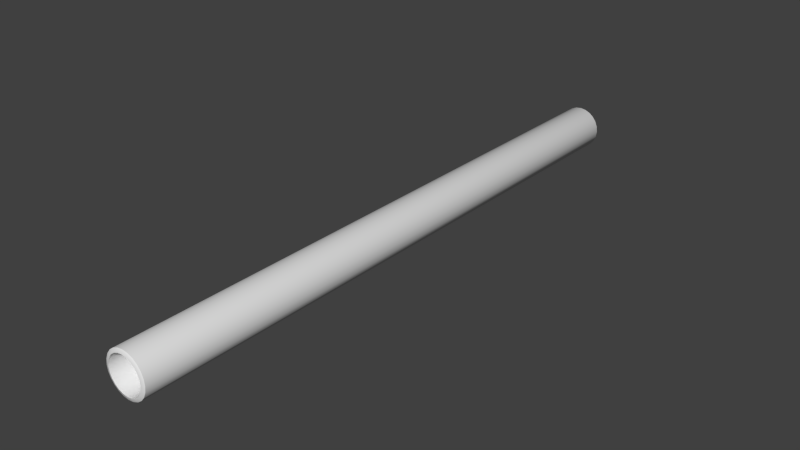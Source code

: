 # Source: w_pipe.blend  (saved by Blender 2.78.0; exported with 4.5.12 LTS)
import bpy
from mathutils import Matrix  # noqa: F401  (used for matrix-valued properties, if any)

bpy.ops.wm.read_factory_settings(use_empty=True)
scene = bpy.context.scene
scene.name = 'Scene'

# ---- collections
col_collection_1 = bpy.data.collections.new('Collection 1'); scene.collection.children.link(col_collection_1)

# ---- world
world_world = bpy.data.worlds.new('World'); scene.world = world_world
world_world.color = (0.05088, 0.05088, 0.05088)
world_world.use_sun_shadow = False
world_world.sun_shadow_jitter_overblur = 0.0
world_world.cycles.sampling_method = 'NONE'
world_world.cycles.sample_map_resolution = 256

# ---- meshes
me_cylinder = bpy.data.meshes.new('Cylinder')
me_cylinder.from_pydata([(4.1e-10, 0.7186, 0.04263), (0.01103, 0.7186, 0.04118), (0.02132, 0.7186, 0.03692), (0.03015, 0.7186, 0.03015), (0.03692, 0.7186, 0.02132), (0.04118, 0.7186, 0.01103), (0.04263, 0.7186, -4.004e-08), (0.04118, 0.7186, -0.01103), (0.03692, 0.7186, -0.02132), (0.03015, 0.7186, -0.03015), (0.02132, 0.7186, -0.03692), (0.01103, 0.7186, -0.04118), (1.701e-08, 0.7186, -0.04263), (-0.01103, 0.7186, -0.04118), (-0.02132, 0.7186, -0.03692), (-0.03015, 0.7186, -0.03015), (-0.03692, 0.7186, -0.02132), (-0.04118, 0.7186, -0.01103), (-0.04263, 0.7186, -7.181e-08), (-0.04118, 0.7186, 0.01103), (-0.03692, 0.7186, 0.02132), (-0.03015, 0.7186, 0.03015), (-0.02132, 0.7186, 0.03692), (-0.01103, 0.7186, 0.04118), (2.319e-09, 0.3689, -5.089e-08), (2.177e-10, -0.7214, 0.04267), (0.01104, -0.7214, 0.04122), (0.02134, -0.7214, 0.03695), (0.03017, -0.7214, 0.03017), (0.03695, -0.7214, 0.02134), (0.04122, -0.7214, 0.01104), (0.04267, -0.7214, 7.207e-08), (0.04122, -0.7214, -0.01104), (0.03695, -0.7214, -0.02134), (0.03017, -0.7214, -0.03017), (0.02134, -0.7214, -0.03695), (0.01104, -0.7214, -0.04122), (1.683e-08, -0.7214, -0.04267), (-0.01104, -0.7214, -0.04122), (-0.02134, -0.7214, -0.03695), (-0.03017, -0.7214, -0.03017), (-0.03695, -0.7214, -0.02134), (-0.04122, -0.7214, -0.01104), (-0.04267, -0.7214, 4.028e-08), (-0.04122, -0.7214, 0.01104), (-0.03695, -0.7214, 0.02134), (-0.03017, -0.7214, 0.03017), (-0.02134, -0.7214, 0.03695), (-0.01104, -0.7214, 0.04122), (1.179e-09, -0.3439, 4.909e-08), (-2.714e-10, -0.7185, 0.0512), (-2.169e-10, -0.7196, 0.05025), (0.01301, -0.7196, 0.04854), (0.01325, -0.7185, 0.04946), (0.02512, -0.7196, 0.04352), (0.0256, -0.7185, 0.04434), (0.03553, -0.7196, 0.03553), (0.0362, -0.7185, 0.0362), (0.04352, -0.7196, 0.02512), (0.04434, -0.7185, 0.0256), (0.04854, -0.7196, 0.01301), (0.04946, -0.7185, 0.01325), (0.05025, -0.7196, 7.603e-08), (0.0512, -0.7185, 7.645e-08), (0.04854, -0.7196, -0.01301), (0.04946, -0.7185, -0.01325), (0.04352, -0.7196, -0.02512), (0.04434, -0.7185, -0.0256), (0.03553, -0.7196, -0.03553), (0.0362, -0.7185, -0.0362), (0.02512, -0.7196, -0.04352), (0.0256, -0.7185, -0.04434), (0.01301, -0.7196, -0.04854), (0.01325, -0.7185, -0.04946), (1.935e-08, -0.7196, -0.05025), (1.967e-08, -0.7185, -0.0512), (-0.01301, -0.7196, -0.04854), (-0.01325, -0.7185, -0.04946), (-0.02512, -0.7196, -0.04352), (-0.0256, -0.7185, -0.04434), (-0.03553, -0.7196, -0.03553), (-0.0362, -0.7185, -0.0362), (-0.04352, -0.7196, -0.02512), (-0.04434, -0.7185, -0.0256), (-0.04854, -0.7196, -0.01301), (-0.04946, -0.7185, -0.01325), (-0.05025, -0.7196, 3.859e-08), (-0.0512, -0.7185, 3.83e-08), (-0.04854, -0.7196, 0.01301), (-0.04946, -0.7185, 0.01325), (-0.04352, -0.7196, 0.02512), (-0.04434, -0.7185, 0.0256), (-0.03553, -0.7196, 0.03553), (-0.0362, -0.7185, 0.0362), (-0.02512, -0.7196, 0.04352), (-0.0256, -0.7185, 0.04434), (-0.01301, -0.7196, 0.04854), (-0.01325, -0.7185, 0.04946), (-1.753e-10, 0.7167, 0.04999), (-2.714e-10, 0.7152, 0.0512), (0.01325, 0.7152, 0.04946), (0.01294, 0.7167, 0.04829), (0.0256, 0.7152, 0.04434), (0.025, 0.7167, 0.04329), (0.0362, 0.7152, 0.0362), (0.03535, 0.7167, 0.03535), (0.04434, 0.7152, 0.0256), (0.04329, 0.7167, 0.025), (0.04946, 0.7152, 0.01325), (0.04829, 0.7167, 0.01294), (0.0512, 0.7152, -3.782e-08), (0.04999, 0.7167, -3.822e-08), (0.04946, 0.7152, -0.01325), (0.04829, 0.7167, -0.01294), (0.04434, 0.7152, -0.0256), (0.04329, 0.7167, -0.025), (0.0362, 0.7152, -0.0362), (0.03535, 0.7167, -0.03535), (0.0256, 0.7152, -0.04434), (0.025, 0.7167, -0.04329), (0.01325, 0.7152, -0.04946), (0.01294, 0.7167, -0.04829), (1.967e-08, 0.7152, -0.0512), (1.929e-08, 0.7167, -0.04999), (-0.01325, 0.7152, -0.04946), (-0.01294, 0.7167, -0.04829), (-0.0256, 0.7152, -0.04434), (-0.025, 0.7167, -0.04329), (-0.0362, 0.7152, -0.0362), (-0.03535, 0.7167, -0.03535), (-0.04434, 0.7152, -0.0256), (-0.04329, 0.7167, -0.025), (-0.04946, 0.7152, -0.01325), (-0.04829, 0.7167, -0.01294), (-0.0512, 0.7152, -7.596e-08), (-0.04999, 0.7167, -7.546e-08), (-0.04946, 0.7152, 0.01325), (-0.04829, 0.7167, 0.01294), (-0.04434, 0.7152, 0.0256), (-0.04329, 0.7167, 0.025), (-0.0362, 0.7152, 0.0362), (-0.03535, 0.7167, 0.03535), (-0.0256, 0.7152, 0.04434), (-0.025, 0.7167, 0.04329), (-0.01325, 0.7152, 0.04946), (-0.01294, 0.7167, 0.04829)], [], [(145, 98, 0, 23), (54, 52, 26, 27), (56, 54, 27, 28), (58, 56, 28, 29), (60, 58, 29, 30), (62, 60, 30, 31), (64, 62, 31, 32), (66, 64, 32, 33), (68, 66, 33, 34), (70, 68, 34, 35), (72, 70, 35, 36), (74, 72, 36, 37), (76, 74, 37, 38), (78, 76, 38, 39), (80, 78, 39, 40), (82, 80, 40, 41), (84, 82, 41, 42), (86, 84, 42, 43), (88, 86, 43, 44), (90, 88, 44, 45), (92, 90, 45, 46), (94, 92, 46, 47), (110, 63, 65, 112), (51, 96, 48, 25), (96, 94, 47, 48), (128, 81, 83, 130), (138, 91, 93, 140), (104, 57, 59, 106), (114, 67, 69, 116), (144, 97, 50, 99), (124, 77, 79, 126), (134, 87, 89, 136), (108, 61, 63, 110), (120, 73, 75, 122), (130, 83, 85, 132), (140, 93, 95, 142), (106, 59, 61, 108), (116, 69, 71, 118), (126, 79, 81, 128), (136, 89, 91, 138), (100, 53, 55, 102), (102, 55, 57, 104), (112, 65, 67, 114), (122, 75, 77, 124), (132, 85, 87, 134), (142, 95, 97, 144), (109, 111, 6, 5), (118, 71, 73, 120), (8, 9, 24), (23, 0, 24), (1, 2, 24), (16, 17, 24), (9, 10, 24), (2, 3, 24), (17, 18, 24), (10, 11, 24), (3, 4, 24), (18, 19, 24), (11, 12, 24), (4, 5, 24), (19, 20, 24), (12, 13, 24), (5, 6, 24), (20, 21, 24), (13, 14, 24), (6, 7, 24), (21, 22, 24), (14, 15, 24), (7, 8, 24), (22, 23, 24), (0, 1, 24), (15, 16, 24), (119, 121, 11, 10), (129, 131, 16, 15), (139, 141, 21, 20), (105, 107, 4, 3), (115, 117, 9, 8), (98, 101, 1, 0), (125, 127, 14, 13), (135, 137, 19, 18), (111, 113, 7, 6), (121, 123, 12, 11), (131, 133, 17, 16), (141, 143, 22, 21), (107, 109, 5, 4), (117, 119, 10, 9), (127, 129, 15, 14), (137, 139, 20, 19), (101, 103, 2, 1), (103, 105, 3, 2), (113, 115, 8, 7), (123, 125, 13, 12), (133, 135, 18, 17), (143, 145, 23, 22), (25, 48, 49), (27, 26, 49), (42, 41, 49), (35, 34, 49), (28, 27, 49), (43, 42, 49), (36, 35, 49), (29, 28, 49), (44, 43, 49), (37, 36, 49), (30, 29, 49), (45, 44, 49), (38, 37, 49), (31, 30, 49), (46, 45, 49), (39, 38, 49), (32, 31, 49), (47, 46, 49), (40, 39, 49), (33, 32, 49), (48, 47, 49), (26, 25, 49), (41, 40, 49), (34, 33, 49), (53, 50, 51, 52), (55, 53, 52, 54), (57, 55, 54, 56), (59, 57, 56, 58), (61, 59, 58, 60), (63, 61, 60, 62), (65, 63, 62, 64), (67, 65, 64, 66), (69, 67, 66, 68), (71, 69, 68, 70), (73, 71, 70, 72), (75, 73, 72, 74), (77, 75, 74, 76), (79, 77, 76, 78), (81, 79, 78, 80), (83, 81, 80, 82), (85, 83, 82, 84), (87, 85, 84, 86), (89, 87, 86, 88), (91, 89, 88, 90), (93, 91, 90, 92), (95, 93, 92, 94), (97, 95, 94, 96), (50, 97, 96, 51), (52, 51, 25, 26), (99, 100, 101, 98), (100, 102, 103, 101), (102, 104, 105, 103), (104, 106, 107, 105), (106, 108, 109, 107), (108, 110, 111, 109), (110, 112, 113, 111), (112, 114, 115, 113), (114, 116, 117, 115), (116, 118, 119, 117), (118, 120, 121, 119), (120, 122, 123, 121), (122, 124, 125, 123), (124, 126, 127, 125), (126, 128, 129, 127), (128, 130, 131, 129), (130, 132, 133, 131), (132, 134, 135, 133), (134, 136, 137, 135), (136, 138, 139, 137), (138, 140, 141, 139), (140, 142, 143, 141), (142, 144, 145, 143), (144, 99, 98, 145), (99, 50, 53, 100)])
me_cylinder.polygons.foreach_set('use_smooth', [True] * 168)
_uv = me_cylinder.uv_layers.new(name='UVMap')
_uv.uv.foreach_set('vector', [0.1322, 0.9828, 0.1089, 0.9858, 0.1089, 0.9726, 0.1287, 0.97, 0.154, 0.9745, 0.1323, 0.9835, 0.1288, 0.9704, 0.1472, 0.9628, 0.1727, 0.9602, 0.154, 0.9745, 0.1472, 0.9628, 0.1631, 0.9506, 0.187, 0.9415, 0.1727, 0.9602, 0.1631, 0.9506, 0.1753, 0.9347, 0.196, 0.9198, 0.187, 0.9415, 0.1753, 0.9347, 0.1829, 0.9163, 0.1991, 0.8965, 0.196, 0.9198, 0.1829, 0.9163, 0.1855, 0.8965, 0.196, 0.8731, 0.1991, 0.8965, 0.1855, 0.8965, 0.1829, 0.8766, 0.187, 0.8514, 0.196, 0.8731, 0.1829, 0.8766, 0.1753, 0.8582, 0.1727, 0.8327, 0.187, 0.8514, 0.1753, 0.8582, 0.1631, 0.8423, 0.154, 0.8184, 0.1727, 0.8327, 0.1631, 0.8423, 0.1472, 0.8302, 0.1323, 0.8094, 0.154, 0.8184, 0.1472, 0.8302, 0.1288, 0.8225, 0.109, 0.8063, 0.1323, 0.8094, 0.1288, 0.8225, 0.109, 0.8199, 0.08564, 0.8094, 0.109, 0.8063, 0.109, 0.8199, 0.08916, 0.8225, 0.0639, 0.8184, 0.08564, 0.8094, 0.08916, 0.8225, 0.07069, 0.8302, 0.04523, 0.8327, 0.0639, 0.8184, 0.07069, 0.8302, 0.05484, 0.8423, 0.0309, 0.8514, 0.04523, 0.8327, 0.05484, 0.8423, 0.04268, 0.8582, 0.0219, 0.8731, 0.0309, 0.8514, 0.04268, 0.8582, 0.03503, 0.8766, 0.01883, 0.8965, 0.0219, 0.8731, 0.03503, 0.8766, 0.03242, 0.8965, 0.0219, 0.9198, 0.01883, 0.8965, 0.03242, 0.8965, 0.03503, 0.9163, 0.0309, 0.9415, 0.0219, 0.9198, 0.03503, 0.9163, 0.04268, 0.9347, 0.04523, 0.9602, 0.0309, 0.9415, 0.04268, 0.9347, 0.05484, 0.9506, 0.0639, 0.9745, 0.04523, 0.9602, 0.05484, 0.9506, 0.07069, 0.9628, 0.5541, 1.011, 0.5541, 0.01215, 0.5469, 0.01215, 0.5469, 1.011, 0.109, 0.9866, 0.08564, 0.9835, 0.08916, 0.9704, 0.109, 0.973, 0.08564, 0.9835, 0.0639, 0.9745, 0.07069, 0.9628, 0.08916, 0.9704, 0.4685, 0.9991, 0.4685, 0.0006747, 0.4613, 0.0006746, 0.4613, 0.9991, 0.4613, 0.9991, 0.4613, 0.0006747, 0.4685, 0.0006746, 0.4685, 0.9991, 0.5324, 0.9991, 0.5324, 0.0006748, 0.5396, 0.0006747, 0.5396, 0.9991, 0.5396, 0.9991, 0.5396, 0.0006747, 0.5324, 0.0006746, 0.5324, 0.9991, 0.4888, 0.9991, 0.4888, 0.0006747, 0.5005, 0.0006746, 0.5005, 0.9991, 0.4888, 0.9991, 0.4888, 0.0006747, 0.4779, 0.0006746, 0.4779, 0.9991, 0.4469, 0.9991, 0.4469, 0.0006745, 0.4537, 0.0006746, 0.4537, 0.9991, 0.5472, 0.9991, 0.5472, 0.0006747, 0.5541, 0.0006746, 0.5541, 0.9991, 0.5122, 0.9991, 0.5122, 0.0006747, 0.5005, 0.0006746, 0.5005, 0.9991, 0.4613, 0.9991, 0.4613, 0.0006745, 0.4531, 0.0006746, 0.4531, 0.9991, 0.4685, 0.9991, 0.4685, 0.0006747, 0.4779, 0.0006746, 0.4779, 0.9991, 0.5396, 0.9991, 0.5396, 0.0006748, 0.5472, 0.0006746, 0.5472, 0.9991, 0.5324, 0.9991, 0.5324, 0.0006747, 0.5231, 0.0006746, 0.5231, 0.9991, 0.4779, 0.9991, 0.4779, 0.0006747, 0.4685, 0.0006746, 0.4685, 0.9991, 0.4537, 0.9991, 0.4537, 0.0006747, 0.4613, 0.0006746, 0.4613, 0.9991, 0.5122, 0.9991, 0.5122, 0.0006747, 0.5231, 0.0006746, 0.5231, 0.9991, 0.5231, 0.9991, 0.5231, 0.0006747, 0.5324, 0.0006747, 0.5324, 0.9991, 0.5469, 0.9991, 0.5469, 0.0006745, 0.5396, 0.0006746, 0.5396, 0.9991, 0.5005, 0.9991, 0.5005, 0.0006747, 0.4888, 0.0006746, 0.4888, 0.9991, 0.4531, 1.015, 0.4531, 0.01618, 0.4469, 0.01618, 0.4469, 1.015, 0.4779, 0.9991, 0.4779, 0.0006747, 0.4888, 0.0006746, 0.4888, 0.9991, 0.02207, 0.9192, 0.019, 0.8959, 0.03223, 0.8959, 0.03485, 0.9158, 0.5231, 0.9991, 0.5231, 0.0006747, 0.5122, 0.0006746, 0.5122, 0.9991, 0.06711, 0.5981, 0.06711, 0.578, 0.003065, 0.6398, 0.06711, 0.74, 0.06711, 0.7433, 0.003065, 0.6593, 0.06711, 0.74, 0.06711, 0.7303, 0.003065, 0.6593, 0.06711, 0.5981, 0.06711, 0.6214, 0.003065, 0.6398, 0.06711, 0.578, 0.06711, 0.5626, 0.003065, 0.6371, 0.06711, 0.7303, 0.06711, 0.7149, 0.003065, 0.658, 0.06711, 0.6214, 0.06711, 0.6465, 0.003065, 0.643, 0.06711, 0.5626, 0.06711, 0.5529, 0.003065, 0.635, 0.06711, 0.7149, 0.06711, 0.6949, 0.003065, 0.6559, 0.06711, 0.6465, 0.06711, 0.6715, 0.003065, 0.6465, 0.06711, 0.5529, 0.06711, 0.5496, 0.003065, 0.6337, 0.06711, 0.6949, 0.06711, 0.6715, 0.003065, 0.6531, 0.06711, 0.6715, 0.06711, 0.6949, 0.003065, 0.6499, 0.06711, 0.5496, 0.06711, 0.5529, 0.003065, 0.6332, 0.06711, 0.6715, 0.06711, 0.6465, 0.003065, 0.6499, 0.06711, 0.6949, 0.06711, 0.7149, 0.003065, 0.6531, 0.06711, 0.5529, 0.06711, 0.5626, 0.003065, 0.6337, 0.06711, 0.6465, 0.06711, 0.6214, 0.003065, 0.6465, 0.06711, 0.7149, 0.06711, 0.7303, 0.003065, 0.6559, 0.06711, 0.5626, 0.06711, 0.578, 0.003065, 0.635, 0.06711, 0.6214, 0.06711, 0.5981, 0.003065, 0.643, 0.06711, 0.7303, 0.06711, 0.74, 0.003065, 0.658, 0.06711, 0.7433, 0.06711, 0.74, 0.003065, 0.6597, 0.06711, 0.578, 0.06711, 0.5981, 0.003065, 0.6371, 0.06395, 0.8181, 0.08563, 0.8091, 0.08906, 0.8219, 0.07057, 0.8296, 0.1725, 0.8324, 0.1868, 0.851, 0.1753, 0.8576, 0.1631, 0.8417, 0.1868, 0.9409, 0.1725, 0.9595, 0.1631, 0.9502, 0.1753, 0.9343, 0.04533, 0.9595, 0.03105, 0.9409, 0.04251, 0.9343, 0.05469, 0.9502, 0.03105, 0.851, 0.04533, 0.8324, 0.05469, 0.8417, 0.04251, 0.8576, 0.1089, 0.9858, 0.08563, 0.9828, 0.08906, 0.97, 0.1089, 0.9726, 0.1322, 0.8091, 0.1538, 0.8181, 0.1472, 0.8296, 0.1287, 0.8219, 0.1988, 0.8959, 0.1957, 0.9192, 0.183, 0.9158, 0.1856, 0.8959, 0.019, 0.8959, 0.02207, 0.8727, 0.03485, 0.8761, 0.03223, 0.8959, 0.08563, 0.8091, 0.1089, 0.8061, 0.1089, 0.8193, 0.08906, 0.8219, 0.1868, 0.851, 0.1957, 0.8727, 0.183, 0.8761, 0.1753, 0.8576, 0.1725, 0.9595, 0.1538, 0.9738, 0.1472, 0.9623, 0.1631, 0.9502, 0.03105, 0.9409, 0.02207, 0.9192, 0.03485, 0.9158, 0.04251, 0.9343, 0.04533, 0.8324, 0.06395, 0.8181, 0.07057, 0.8296, 0.05469, 0.8417, 0.1538, 0.8181, 0.1725, 0.8324, 0.1631, 0.8417, 0.1472, 0.8296, 0.1957, 0.9192, 0.1868, 0.9409, 0.1753, 0.9343, 0.183, 0.9158, 0.08563, 0.9828, 0.06395, 0.9738, 0.07057, 0.9623, 0.08906, 0.97, 0.06395, 0.9738, 0.04533, 0.9595, 0.05469, 0.9502, 0.07057, 0.9623, 0.02207, 0.8727, 0.03105, 0.851, 0.04251, 0.8576, 0.03485, 0.8761, 0.1089, 0.8061, 0.1322, 0.8091, 0.1287, 0.8219, 0.1089, 0.8193, 0.1957, 0.8727, 0.1988, 0.8959, 0.1856, 0.8959, 0.183, 0.8761, 0.1538, 0.9738, 0.1322, 0.9828, 0.1287, 0.97, 0.1472, 0.9623, 0.0697, 0.5471, 0.0697, 0.5505, 0.001243, 0.6332, 0.0697, 0.5605, 0.0697, 0.5505, 0.001243, 0.6351, 0.0697, 0.6726, 0.0697, 0.6967, 0.001243, 0.6504, 0.0697, 0.7332, 0.0697, 0.7173, 0.001243, 0.6586, 0.0697, 0.5763, 0.0697, 0.5605, 0.001243, 0.6372, 0.0697, 0.6468, 0.0697, 0.6726, 0.001243, 0.6468, 0.0697, 0.7432, 0.0697, 0.7332, 0.001243, 0.66, 0.0697, 0.597, 0.0697, 0.5763, 0.001243, 0.64, 0.0697, 0.621, 0.0697, 0.6468, 0.001243, 0.6433, 0.0697, 0.7466, 0.0697, 0.7432, 0.001243, 0.6604, 0.0697, 0.621, 0.0697, 0.597, 0.001243, 0.6433, 0.0697, 0.597, 0.0697, 0.621, 0.001243, 0.64, 0.0697, 0.7432, 0.0697, 0.7466, 0.001243, 0.66, 0.0697, 0.6468, 0.0697, 0.621, 0.001243, 0.6468, 0.0697, 0.5763, 0.0697, 0.597, 0.001243, 0.6372, 0.0697, 0.7332, 0.0697, 0.7432, 0.001243, 0.6586, 0.0697, 0.6726, 0.0697, 0.6468, 0.001243, 0.6504, 0.0697, 0.5605, 0.0697, 0.5763, 0.001243, 0.6351, 0.0697, 0.7173, 0.0697, 0.7332, 0.001243, 0.6565, 0.0697, 0.6967, 0.0697, 0.6726, 0.001243, 0.6536, 0.0697, 0.5505, 0.0697, 0.5605, 0.001243, 0.6337, 0.0697, 0.5505, 0.0697, 0.5471, 0.001243, 0.6337, 0.0697, 0.6967, 0.0697, 0.7173, 0.001243, 0.6536, 0.0697, 0.7173, 0.0697, 0.6967, 0.001243, 0.6565, 0.5122, 0.0006746, 0.5005, 0.0006747, 0.5006, 0.0, 0.5121, 0.0, 0.5231, 0.0006746, 0.5122, 0.0006747, 0.5123, 0.0, 0.523, 0.0, 0.5324, 0.0006747, 0.5231, 0.0006747, 0.5232, 8.305e-10, 0.5323, 8.858e-08, 0.5396, 0.0006747, 0.5324, 0.0006748, 0.5325, 8.941e-08, 0.5395, 8.941e-08, 0.5472, 0.0006746, 0.5396, 0.0006748, 0.5397, 8.858e-08, 0.5471, 8.305e-10, 0.5541, 0.0006746, 0.5472, 0.0006747, 0.5473, 0.0, 0.554, 0.0, 0.5469, 0.01215, 0.5541, 0.01215, 0.554, 0.01147, 0.547, 0.01147, 0.5396, 0.0006746, 0.5469, 0.0006745, 0.5469, 0.0, 0.5397, 0.0, 0.5324, 0.0006746, 0.5396, 0.0006747, 0.5395, 0.0, 0.5325, 0.0, 0.5231, 0.0006746, 0.5324, 0.0006747, 0.5323, 0.0, 0.5232, 0.0, 0.5122, 0.0006746, 0.5231, 0.0006747, 0.523, 0.0, 0.5123, 0.0, 0.5005, 0.0006746, 0.5122, 0.0006747, 0.5121, 0.0, 0.5006, 0.0, 0.4888, 0.0006746, 0.5005, 0.0006747, 0.5004, 0.0, 0.4889, 0.0, 0.4779, 0.0006746, 0.4888, 0.0006747, 0.4887, 0.0, 0.478, 0.0, 0.4685, 0.0006746, 0.4779, 0.0006747, 0.4778, 0.0, 0.4686, 0.0, 0.4613, 0.0006746, 0.4685, 0.0006747, 0.4684, 0.0, 0.4614, 0.0, 0.4531, 0.0006746, 0.4613, 0.0006745, 0.4612, 0.0, 0.4532, 0.0, 0.4469, 0.01618, 0.4531, 0.01618, 0.4531, 0.0155, 0.4469, 0.0155, 0.4537, 0.0006746, 0.4469, 0.0006745, 0.4469, 0.0, 0.4537, 0.0, 0.4613, 0.0006746, 0.4537, 0.0006747, 0.4538, 0.0, 0.4613, 0.0, 0.4685, 0.0006746, 0.4613, 0.0006747, 0.4614, 0.0, 0.4684, 0.0, 0.4779, 0.0006746, 0.4685, 0.0006747, 0.4686, 0.0, 0.4778, 0.0, 0.4888, 0.0006746, 0.4779, 0.0006747, 0.478, 0.0, 0.4887, 0.0, 0.5005, 0.0006746, 0.4888, 0.0006747, 0.4889, 0.0, 0.5004, 0.0, 0.1323, 0.9835, 0.109, 0.9866, 0.109, 0.973, 0.1288, 0.9704, 0.5005, 0.9991, 0.5122, 0.9991, 0.512, 1.0, 0.5006, 1.0, 0.5122, 0.9991, 0.5231, 0.9991, 0.5229, 1.0, 0.5123, 1.0, 0.5231, 0.9991, 0.5324, 0.9991, 0.5323, 1.0, 0.5232, 1.0, 0.5324, 0.9991, 0.5396, 0.9991, 0.5395, 1.0, 0.5325, 1.0, 0.5396, 0.9991, 0.5472, 0.9991, 0.5471, 1.0, 0.5397, 1.0, 0.5472, 0.9991, 0.5541, 0.9991, 0.554, 1.0, 0.5473, 1.0, 0.5541, 1.011, 0.5469, 1.011, 0.547, 1.011, 0.554, 1.011, 0.5469, 0.9991, 0.5396, 0.9991, 0.5397, 1.0, 0.5469, 1.0, 0.5396, 0.9991, 0.5324, 0.9991, 0.5325, 1.0, 0.5395, 1.0, 0.5324, 0.9991, 0.5231, 0.9991, 0.5232, 1.0, 0.5323, 1.0, 0.5231, 0.9991, 0.5122, 0.9991, 0.5123, 1.0, 0.5229, 1.0, 0.5122, 0.9991, 0.5005, 0.9991, 0.5006, 1.0, 0.512, 1.0, 0.5005, 0.9991, 0.4888, 0.9991, 0.4889, 1.0, 0.5003, 1.0, 0.4888, 0.9991, 0.4779, 0.9991, 0.478, 1.0, 0.4886, 1.0, 0.4779, 0.9991, 0.4685, 0.9991, 0.4686, 1.0, 0.4778, 1.0, 0.4685, 0.9991, 0.4613, 0.9991, 0.4614, 1.0, 0.4684, 1.0, 0.4613, 0.9991, 0.4531, 0.9991, 0.4532, 1.0, 0.4612, 1.0, 0.4531, 1.015, 0.4469, 1.015, 0.447, 1.016, 0.4531, 1.016, 0.4469, 0.9991, 0.4537, 0.9991, 0.4537, 1.0, 0.447, 1.0, 0.4537, 0.9991, 0.4613, 0.9991, 0.4612, 1.0, 0.4538, 1.0, 0.4613, 0.9991, 0.4685, 0.9991, 0.4684, 1.0, 0.4614, 1.0, 0.4685, 0.9991, 0.4779, 0.9991, 0.4778, 1.0, 0.4686, 1.0, 0.4779, 0.9991, 0.4888, 0.9991, 0.4886, 1.0, 0.478, 1.0, 0.4888, 0.9991, 0.5005, 0.9991, 0.5003, 1.0, 0.4889, 1.0, 0.5005, 0.9991, 0.5005, 0.0006747, 0.5122, 0.0006746, 0.5122, 0.9991])
me_cylinder.use_remesh_preserve_volume = False
me_cylinder.use_remesh_preserve_attributes = False
me_cylinder.use_mirror_vertex_groups = False
me_cylinder.update()

# ---- objects
ob_cylinder = bpy.data.objects.new('Cylinder', me_cylinder)

# ---- transforms, parenting, visibility, modifiers, constraints
ob_cylinder.location = (0.0, 0.0, 0.0)
ob_cylinder.lineart.crease_threshold = 0.0
_m = ob_cylinder.modifiers.new('EdgeSplit', 'EDGE_SPLIT')
_m.split_angle = 0.6772

# ---- collection membership
col_collection_1.objects.link(ob_cylinder)

# ---- scene / render settings (as saved in the file)
scene.frame_start = 1; scene.frame_end = 2; scene.frame_set(1)
scene.render.engine = 'BLENDER_EEVEE_NEXT'
scene.render.resolution_percentage = 50
scene.render.dither_intensity = 0.0
scene.cycles.use_denoising = False
scene.cycles.samples = 10
scene.cycles.sampling_pattern = 'TABULATED_SOBOL'
scene.cycles.light_sampling_threshold = 0.0
scene.cycles.use_adaptive_sampling = False
scene.cycles.use_light_tree = False
scene.cycles.blur_glossy = 0.0
scene.cycles.pixel_filter_type = 'GAUSSIAN'
scene.cycles.sample_clamp_indirect = 0.0
scene.view_settings.view_transform = 'Standard'
bpy.context.view_layer.update()

# ---- added for rendering (the .blend has no active camera and no usable light): camera, sun
cam_auto = bpy.data.cameras.new('AutoCamera')
cam_auto.lens = 50.0
cam_auto.sensor_width = 36.0
cam_auto.clip_end = 1000.0
ob_auto_camera = bpy.data.objects.new('AutoCamera', cam_auto)
scene.collection.objects.link(ob_auto_camera)
ob_auto_camera.location = (1.33904, -1.60826, 1.07124)
ob_auto_camera.rotation_euler = (1.09748, -7.21219e-08, 0.694738)
scene.camera = ob_auto_camera
light_auto_sun = bpy.data.lights.new('AutoSun', 'SUN')
light_auto_sun.energy = 3.0
light_auto_sun.angle = 0.0523599
ob_auto_sun = bpy.data.objects.new('AutoSun', light_auto_sun)
scene.collection.objects.link(ob_auto_sun)
ob_auto_sun.rotation_euler = (0.872665, 0.174533, 0.523599)
bpy.context.view_layer.update()

